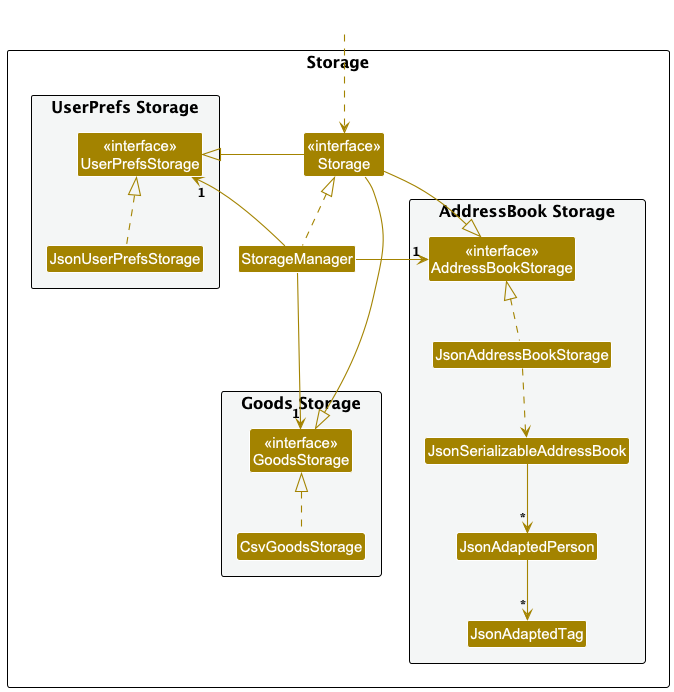

The diagram above was rendered by PlantUML. Its source (embedded in the PNG):
@startuml
!include style.puml
skinparam arrowThickness 1.1
skinparam arrowColor STORAGE_COLOR
skinparam classBackgroundColor STORAGE_COLOR

package Storage as StoragePackage {

package "UserPrefs Storage" #F4F6F6{
Class "<<interface>>\nUserPrefsStorage" as UserPrefsStorage
Class JsonUserPrefsStorage
}

package "Goods Storage" #F4F6F6{
Class "<<interface>>\nGoodsStorage" as GoodsStorage
Class CsvGoodsStorage
}

Class "<<interface>>\nStorage" as Storage
Class StorageManager

package "AddressBook Storage" #F4F6F6{
Class "<<interface>>\nAddressBookStorage" as AddressBookStorage
Class JsonAddressBookStorage
Class JsonSerializableAddressBook
Class JsonAdaptedPerson
Class JsonAdaptedTag
}

}

Class HiddenOutside #FFFFFF
HiddenOutside ..> Storage

StorageManager .up.|> Storage
StorageManager -left-> "1" UserPrefsStorage
StorageManager -down--> "1" GoodsStorage
StorageManager -right-> "1" AddressBookStorage

Storage -left-|> UserPrefsStorage
Storage -down--|> GoodsStorage
Storage -right-|> AddressBookStorage



JsonUserPrefsStorage .up.|> UserPrefsStorage
JsonAddressBookStorage .up.|> AddressBookStorage
CsvGoodsStorage .up.|> GoodsStorage
JsonAddressBookStorage ..> JsonSerializableAddressBook
JsonSerializableAddressBook --> "*" JsonAdaptedPerson
JsonAdaptedPerson --> "*" JsonAdaptedTag

@enduml